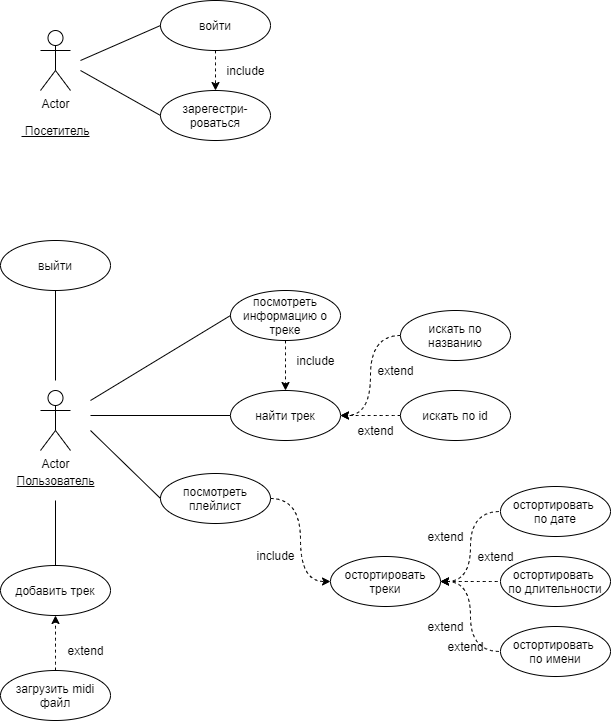

The diagram above was exported from draw.io. Its source (the exported page's mxGraphModel, read from the mxfile embedded in the PNG):
<mxGraphModel dx="904" dy="567" grid="1" gridSize="10" guides="1" tooltips="1" connect="1" arrows="1" fold="1" page="1" pageScale="1" pageWidth="1700" pageHeight="1100" math="0" shadow="0">
  <root>
    <mxCell id="hYAEwyZdLpaMuy0Dzbbr-0" />
    <mxCell id="hYAEwyZdLpaMuy0Dzbbr-1" parent="hYAEwyZdLpaMuy0Dzbbr-0" />
    <mxCell id="hYAEwyZdLpaMuy0Dzbbr-2" value="Actor" style="shape=umlActor;verticalLabelPosition=bottom;verticalAlign=top;html=1;outlineConnect=0;" vertex="1" parent="hYAEwyZdLpaMuy0Dzbbr-1">
      <mxGeometry x="100" y="40" width="30" height="60" as="geometry" />
    </mxCell>
    <mxCell id="hYAEwyZdLpaMuy0Dzbbr-3" value="&lt;u&gt;&amp;nbsp;Посетитель&lt;/u&gt;" style="text;html=1;align=center;verticalAlign=middle;resizable=0;points=[];autosize=1;" vertex="1" parent="hYAEwyZdLpaMuy0Dzbbr-1">
      <mxGeometry x="75" y="130" width="80" height="20" as="geometry" />
    </mxCell>
    <mxCell id="hYAEwyZdLpaMuy0Dzbbr-5" value="зарегестри-&lt;br&gt;роваться" style="ellipse;whiteSpace=wrap;html=1;" vertex="1" parent="hYAEwyZdLpaMuy0Dzbbr-1">
      <mxGeometry x="220" y="100" width="110" height="50" as="geometry" />
    </mxCell>
    <mxCell id="hYAEwyZdLpaMuy0Dzbbr-10" style="edgeStyle=orthogonalEdgeStyle;curved=1;orthogonalLoop=1;jettySize=auto;html=1;exitX=0.5;exitY=1;exitDx=0;exitDy=0;entryX=0.5;entryY=0;entryDx=0;entryDy=0;endArrow=classic;endFill=1;dashed=1;" edge="1" parent="hYAEwyZdLpaMuy0Dzbbr-1" source="hYAEwyZdLpaMuy0Dzbbr-6" target="hYAEwyZdLpaMuy0Dzbbr-5">
      <mxGeometry relative="1" as="geometry" />
    </mxCell>
    <mxCell id="hYAEwyZdLpaMuy0Dzbbr-6" value="войти" style="ellipse;whiteSpace=wrap;html=1;" vertex="1" parent="hYAEwyZdLpaMuy0Dzbbr-1">
      <mxGeometry x="220" y="10" width="110" height="50" as="geometry" />
    </mxCell>
    <mxCell id="hYAEwyZdLpaMuy0Dzbbr-7" value="" style="endArrow=none;html=1;entryX=0;entryY=0.5;entryDx=0;entryDy=0;" edge="1" parent="hYAEwyZdLpaMuy0Dzbbr-1" target="hYAEwyZdLpaMuy0Dzbbr-6">
      <mxGeometry width="50" height="50" relative="1" as="geometry">
        <mxPoint x="140" y="70" as="sourcePoint" />
        <mxPoint x="190" y="20" as="targetPoint" />
      </mxGeometry>
    </mxCell>
    <mxCell id="hYAEwyZdLpaMuy0Dzbbr-9" value="" style="endArrow=none;html=1;entryX=0;entryY=0.5;entryDx=0;entryDy=0;" edge="1" parent="hYAEwyZdLpaMuy0Dzbbr-1" target="hYAEwyZdLpaMuy0Dzbbr-5">
      <mxGeometry width="50" height="50" relative="1" as="geometry">
        <mxPoint x="140" y="80" as="sourcePoint" />
        <mxPoint x="230" y="45" as="targetPoint" />
      </mxGeometry>
    </mxCell>
    <mxCell id="hYAEwyZdLpaMuy0Dzbbr-11" value="include" style="text;html=1;align=center;verticalAlign=middle;resizable=0;points=[];autosize=1;" vertex="1" parent="hYAEwyZdLpaMuy0Dzbbr-1">
      <mxGeometry x="280" y="70" width="50" height="20" as="geometry" />
    </mxCell>
    <mxCell id="hYAEwyZdLpaMuy0Dzbbr-12" value="Actor" style="shape=umlActor;verticalLabelPosition=bottom;verticalAlign=top;html=1;outlineConnect=0;" vertex="1" parent="hYAEwyZdLpaMuy0Dzbbr-1">
      <mxGeometry x="100" y="400" width="30" height="60" as="geometry" />
    </mxCell>
    <mxCell id="hYAEwyZdLpaMuy0Dzbbr-13" value="&lt;u&gt;Пользователь&lt;/u&gt;" style="text;html=1;align=center;verticalAlign=middle;resizable=0;points=[];autosize=1;" vertex="1" parent="hYAEwyZdLpaMuy0Dzbbr-1">
      <mxGeometry x="70" y="480" width="90" height="20" as="geometry" />
    </mxCell>
    <mxCell id="I4wYtyysp-c9nalvp_B8-20" style="edgeStyle=orthogonalEdgeStyle;curved=1;orthogonalLoop=1;jettySize=auto;html=1;exitX=0.5;exitY=0;exitDx=0;exitDy=0;startArrow=none;startFill=0;endArrow=none;endFill=0;" edge="1" parent="hYAEwyZdLpaMuy0Dzbbr-1" source="hYAEwyZdLpaMuy0Dzbbr-14">
      <mxGeometry relative="1" as="geometry">
        <mxPoint x="115" y="510" as="targetPoint" />
      </mxGeometry>
    </mxCell>
    <mxCell id="hYAEwyZdLpaMuy0Dzbbr-14" value="добавить трек" style="ellipse;whiteSpace=wrap;html=1;" vertex="1" parent="hYAEwyZdLpaMuy0Dzbbr-1">
      <mxGeometry x="60" y="575" width="110" height="50" as="geometry" />
    </mxCell>
    <mxCell id="I4wYtyysp-c9nalvp_B8-12" style="edgeStyle=orthogonalEdgeStyle;curved=1;orthogonalLoop=1;jettySize=auto;html=1;exitX=0.5;exitY=1;exitDx=0;exitDy=0;startArrow=none;startFill=0;endArrow=none;endFill=0;" edge="1" parent="hYAEwyZdLpaMuy0Dzbbr-1" source="hYAEwyZdLpaMuy0Dzbbr-16">
      <mxGeometry relative="1" as="geometry">
        <mxPoint x="115" y="390" as="targetPoint" />
      </mxGeometry>
    </mxCell>
    <mxCell id="hYAEwyZdLpaMuy0Dzbbr-16" value="выйти" style="ellipse;whiteSpace=wrap;html=1;" vertex="1" parent="hYAEwyZdLpaMuy0Dzbbr-1">
      <mxGeometry x="60" y="250" width="110" height="50" as="geometry" />
    </mxCell>
    <mxCell id="I4wYtyysp-c9nalvp_B8-0" style="edgeStyle=orthogonalEdgeStyle;orthogonalLoop=1;jettySize=auto;html=1;exitX=1;exitY=0.5;exitDx=0;exitDy=0;entryX=0;entryY=0.5;entryDx=0;entryDy=0;endArrow=classic;endFill=1;dashed=1;curved=1;" edge="1" parent="hYAEwyZdLpaMuy0Dzbbr-1" source="hYAEwyZdLpaMuy0Dzbbr-21" target="hYAEwyZdLpaMuy0Dzbbr-29">
      <mxGeometry relative="1" as="geometry" />
    </mxCell>
    <mxCell id="hYAEwyZdLpaMuy0Dzbbr-21" value="посмотреть плейлист" style="ellipse;whiteSpace=wrap;html=1;" vertex="1" parent="hYAEwyZdLpaMuy0Dzbbr-1">
      <mxGeometry x="220" y="483" width="110" height="50" as="geometry" />
    </mxCell>
    <mxCell id="hYAEwyZdLpaMuy0Dzbbr-27" style="edgeStyle=orthogonalEdgeStyle;curved=1;orthogonalLoop=1;jettySize=auto;html=1;exitX=0.5;exitY=1;exitDx=0;exitDy=0;entryX=0.5;entryY=0;entryDx=0;entryDy=0;dashed=1;endArrow=classic;endFill=1;" edge="1" parent="hYAEwyZdLpaMuy0Dzbbr-1" source="hYAEwyZdLpaMuy0Dzbbr-22" target="hYAEwyZdLpaMuy0Dzbbr-25">
      <mxGeometry relative="1" as="geometry" />
    </mxCell>
    <mxCell id="hYAEwyZdLpaMuy0Dzbbr-22" value="посмотреть информацию о треке" style="ellipse;whiteSpace=wrap;html=1;" vertex="1" parent="hYAEwyZdLpaMuy0Dzbbr-1">
      <mxGeometry x="290" y="300" width="110" height="50" as="geometry" />
    </mxCell>
    <mxCell id="I4wYtyysp-c9nalvp_B8-13" style="edgeStyle=orthogonalEdgeStyle;curved=1;orthogonalLoop=1;jettySize=auto;html=1;exitX=0;exitY=0.5;exitDx=0;exitDy=0;startArrow=none;startFill=0;endArrow=none;endFill=0;" edge="1" parent="hYAEwyZdLpaMuy0Dzbbr-1" source="hYAEwyZdLpaMuy0Dzbbr-25">
      <mxGeometry relative="1" as="geometry">
        <mxPoint x="150" y="425" as="targetPoint" />
      </mxGeometry>
    </mxCell>
    <mxCell id="hYAEwyZdLpaMuy0Dzbbr-25" value="найти трек" style="ellipse;whiteSpace=wrap;html=1;" vertex="1" parent="hYAEwyZdLpaMuy0Dzbbr-1">
      <mxGeometry x="290" y="400" width="110" height="50" as="geometry" />
    </mxCell>
    <mxCell id="hYAEwyZdLpaMuy0Dzbbr-28" value="include" style="text;html=1;align=center;verticalAlign=middle;resizable=0;points=[];autosize=1;" vertex="1" parent="hYAEwyZdLpaMuy0Dzbbr-1">
      <mxGeometry x="350" y="360" width="50" height="20" as="geometry" />
    </mxCell>
    <mxCell id="I4wYtyysp-c9nalvp_B8-5" style="edgeStyle=orthogonalEdgeStyle;curved=1;orthogonalLoop=1;jettySize=auto;html=1;exitX=1;exitY=0.5;exitDx=0;exitDy=0;entryX=0;entryY=0.5;entryDx=0;entryDy=0;dashed=1;endArrow=none;endFill=0;startArrow=classic;startFill=1;" edge="1" parent="hYAEwyZdLpaMuy0Dzbbr-1" source="hYAEwyZdLpaMuy0Dzbbr-29" target="I4wYtyysp-c9nalvp_B8-3">
      <mxGeometry relative="1" as="geometry" />
    </mxCell>
    <mxCell id="I4wYtyysp-c9nalvp_B8-6" style="edgeStyle=orthogonalEdgeStyle;curved=1;orthogonalLoop=1;jettySize=auto;html=1;exitX=1;exitY=0.5;exitDx=0;exitDy=0;entryX=0;entryY=0.5;entryDx=0;entryDy=0;dashed=1;endArrow=none;endFill=0;startArrow=classic;startFill=1;" edge="1" parent="hYAEwyZdLpaMuy0Dzbbr-1" source="hYAEwyZdLpaMuy0Dzbbr-29" target="I4wYtyysp-c9nalvp_B8-1">
      <mxGeometry relative="1" as="geometry" />
    </mxCell>
    <mxCell id="I4wYtyysp-c9nalvp_B8-7" style="edgeStyle=orthogonalEdgeStyle;curved=1;orthogonalLoop=1;jettySize=auto;html=1;exitX=1;exitY=0.5;exitDx=0;exitDy=0;entryX=0;entryY=0.5;entryDx=0;entryDy=0;dashed=1;endArrow=none;endFill=0;startArrow=classic;startFill=1;" edge="1" parent="hYAEwyZdLpaMuy0Dzbbr-1" source="hYAEwyZdLpaMuy0Dzbbr-29" target="I4wYtyysp-c9nalvp_B8-4">
      <mxGeometry relative="1" as="geometry" />
    </mxCell>
    <mxCell id="hYAEwyZdLpaMuy0Dzbbr-29" value="остортировать треки" style="ellipse;whiteSpace=wrap;html=1;" vertex="1" parent="hYAEwyZdLpaMuy0Dzbbr-1">
      <mxGeometry x="390" y="566" width="110" height="50" as="geometry" />
    </mxCell>
    <mxCell id="I4wYtyysp-c9nalvp_B8-1" value="остортировать &lt;br&gt;по дате" style="ellipse;whiteSpace=wrap;html=1;" vertex="1" parent="hYAEwyZdLpaMuy0Dzbbr-1">
      <mxGeometry x="560" y="496" width="110" height="50" as="geometry" />
    </mxCell>
    <mxCell id="I4wYtyysp-c9nalvp_B8-3" value="остортировать &lt;br&gt;по длительности" style="ellipse;whiteSpace=wrap;html=1;" vertex="1" parent="hYAEwyZdLpaMuy0Dzbbr-1">
      <mxGeometry x="560" y="566" width="110" height="50" as="geometry" />
    </mxCell>
    <mxCell id="I4wYtyysp-c9nalvp_B8-4" value="остортировать &lt;br&gt;по имени" style="ellipse;whiteSpace=wrap;html=1;" vertex="1" parent="hYAEwyZdLpaMuy0Dzbbr-1">
      <mxGeometry x="560" y="636" width="110" height="50" as="geometry" />
    </mxCell>
    <mxCell id="I4wYtyysp-c9nalvp_B8-8" value="extend" style="text;html=1;align=center;verticalAlign=middle;resizable=0;points=[];autosize=1;" vertex="1" parent="hYAEwyZdLpaMuy0Dzbbr-1">
      <mxGeometry x="480" y="626" width="50" height="20" as="geometry" />
    </mxCell>
    <mxCell id="I4wYtyysp-c9nalvp_B8-10" value="extend" style="text;html=1;align=center;verticalAlign=middle;resizable=0;points=[];autosize=1;" vertex="1" parent="hYAEwyZdLpaMuy0Dzbbr-1">
      <mxGeometry x="480" y="536" width="50" height="20" as="geometry" />
    </mxCell>
    <mxCell id="I4wYtyysp-c9nalvp_B8-11" value="extend" style="text;html=1;align=center;verticalAlign=middle;resizable=0;points=[];autosize=1;" vertex="1" parent="hYAEwyZdLpaMuy0Dzbbr-1">
      <mxGeometry x="530" y="556" width="50" height="20" as="geometry" />
    </mxCell>
    <mxCell id="I4wYtyysp-c9nalvp_B8-16" value="" style="endArrow=none;html=1;entryX=0;entryY=0.5;entryDx=0;entryDy=0;" edge="1" parent="hYAEwyZdLpaMuy0Dzbbr-1" target="hYAEwyZdLpaMuy0Dzbbr-22">
      <mxGeometry width="50" height="50" relative="1" as="geometry">
        <mxPoint x="150" y="410" as="sourcePoint" />
        <mxPoint x="390" y="390" as="targetPoint" />
      </mxGeometry>
    </mxCell>
    <mxCell id="I4wYtyysp-c9nalvp_B8-19" value="" style="endArrow=none;html=1;entryX=0;entryY=0.5;entryDx=0;entryDy=0;" edge="1" parent="hYAEwyZdLpaMuy0Dzbbr-1" target="hYAEwyZdLpaMuy0Dzbbr-21">
      <mxGeometry width="50" height="50" relative="1" as="geometry">
        <mxPoint x="150" y="440" as="sourcePoint" />
        <mxPoint x="410" y="460" as="targetPoint" />
      </mxGeometry>
    </mxCell>
    <mxCell id="I4wYtyysp-c9nalvp_B8-23" style="edgeStyle=orthogonalEdgeStyle;curved=1;orthogonalLoop=1;jettySize=auto;html=1;exitX=0.5;exitY=0;exitDx=0;exitDy=0;entryX=0.5;entryY=1;entryDx=0;entryDy=0;dashed=1;startArrow=none;startFill=0;endArrow=classic;endFill=1;" edge="1" parent="hYAEwyZdLpaMuy0Dzbbr-1" source="I4wYtyysp-c9nalvp_B8-21" target="hYAEwyZdLpaMuy0Dzbbr-14">
      <mxGeometry relative="1" as="geometry" />
    </mxCell>
    <mxCell id="I4wYtyysp-c9nalvp_B8-21" value="загрузить midi файл" style="ellipse;whiteSpace=wrap;html=1;" vertex="1" parent="hYAEwyZdLpaMuy0Dzbbr-1">
      <mxGeometry x="60" y="680" width="110" height="50" as="geometry" />
    </mxCell>
    <mxCell id="I4wYtyysp-c9nalvp_B8-24" value="extend" style="text;html=1;align=center;verticalAlign=middle;resizable=0;points=[];autosize=1;" vertex="1" parent="hYAEwyZdLpaMuy0Dzbbr-1">
      <mxGeometry x="120" y="650" width="50" height="20" as="geometry" />
    </mxCell>
    <mxCell id="I4wYtyysp-c9nalvp_B8-25" value="extend" style="text;html=1;align=center;verticalAlign=middle;resizable=0;points=[];autosize=1;" vertex="1" parent="hYAEwyZdLpaMuy0Dzbbr-1">
      <mxGeometry x="500" y="646" width="50" height="20" as="geometry" />
    </mxCell>
    <mxCell id="I4wYtyysp-c9nalvp_B8-31" style="edgeStyle=orthogonalEdgeStyle;curved=1;orthogonalLoop=1;jettySize=auto;html=1;exitX=0;exitY=0.5;exitDx=0;exitDy=0;entryX=1;entryY=0.5;entryDx=0;entryDy=0;dashed=1;startArrow=none;startFill=0;endArrow=classic;endFill=1;" edge="1" parent="hYAEwyZdLpaMuy0Dzbbr-1" source="I4wYtyysp-c9nalvp_B8-27" target="hYAEwyZdLpaMuy0Dzbbr-25">
      <mxGeometry relative="1" as="geometry" />
    </mxCell>
    <mxCell id="I4wYtyysp-c9nalvp_B8-27" value="искать по названию" style="ellipse;whiteSpace=wrap;html=1;" vertex="1" parent="hYAEwyZdLpaMuy0Dzbbr-1">
      <mxGeometry x="460" y="320" width="110" height="50" as="geometry" />
    </mxCell>
    <mxCell id="I4wYtyysp-c9nalvp_B8-29" style="edgeStyle=orthogonalEdgeStyle;curved=1;orthogonalLoop=1;jettySize=auto;html=1;exitX=0;exitY=0.5;exitDx=0;exitDy=0;entryX=1;entryY=0.5;entryDx=0;entryDy=0;dashed=1;startArrow=none;startFill=0;endArrow=classic;endFill=1;" edge="1" parent="hYAEwyZdLpaMuy0Dzbbr-1" source="I4wYtyysp-c9nalvp_B8-28" target="hYAEwyZdLpaMuy0Dzbbr-25">
      <mxGeometry relative="1" as="geometry" />
    </mxCell>
    <mxCell id="I4wYtyysp-c9nalvp_B8-28" value="искать по id" style="ellipse;whiteSpace=wrap;html=1;" vertex="1" parent="hYAEwyZdLpaMuy0Dzbbr-1">
      <mxGeometry x="460" y="400" width="110" height="50" as="geometry" />
    </mxCell>
    <mxCell id="I4wYtyysp-c9nalvp_B8-30" value="extend" style="text;html=1;align=center;verticalAlign=middle;resizable=0;points=[];autosize=1;" vertex="1" parent="hYAEwyZdLpaMuy0Dzbbr-1">
      <mxGeometry x="410" y="430" width="50" height="20" as="geometry" />
    </mxCell>
    <mxCell id="I4wYtyysp-c9nalvp_B8-32" value="extend" style="text;html=1;align=center;verticalAlign=middle;resizable=0;points=[];autosize=1;" vertex="1" parent="hYAEwyZdLpaMuy0Dzbbr-1">
      <mxGeometry x="430" y="370" width="50" height="20" as="geometry" />
    </mxCell>
    <mxCell id="I4wYtyysp-c9nalvp_B8-34" value="include" style="text;html=1;align=center;verticalAlign=middle;resizable=0;points=[];autosize=1;" vertex="1" parent="hYAEwyZdLpaMuy0Dzbbr-1">
      <mxGeometry x="310" y="555" width="50" height="20" as="geometry" />
    </mxCell>
  </root>
</mxGraphModel>